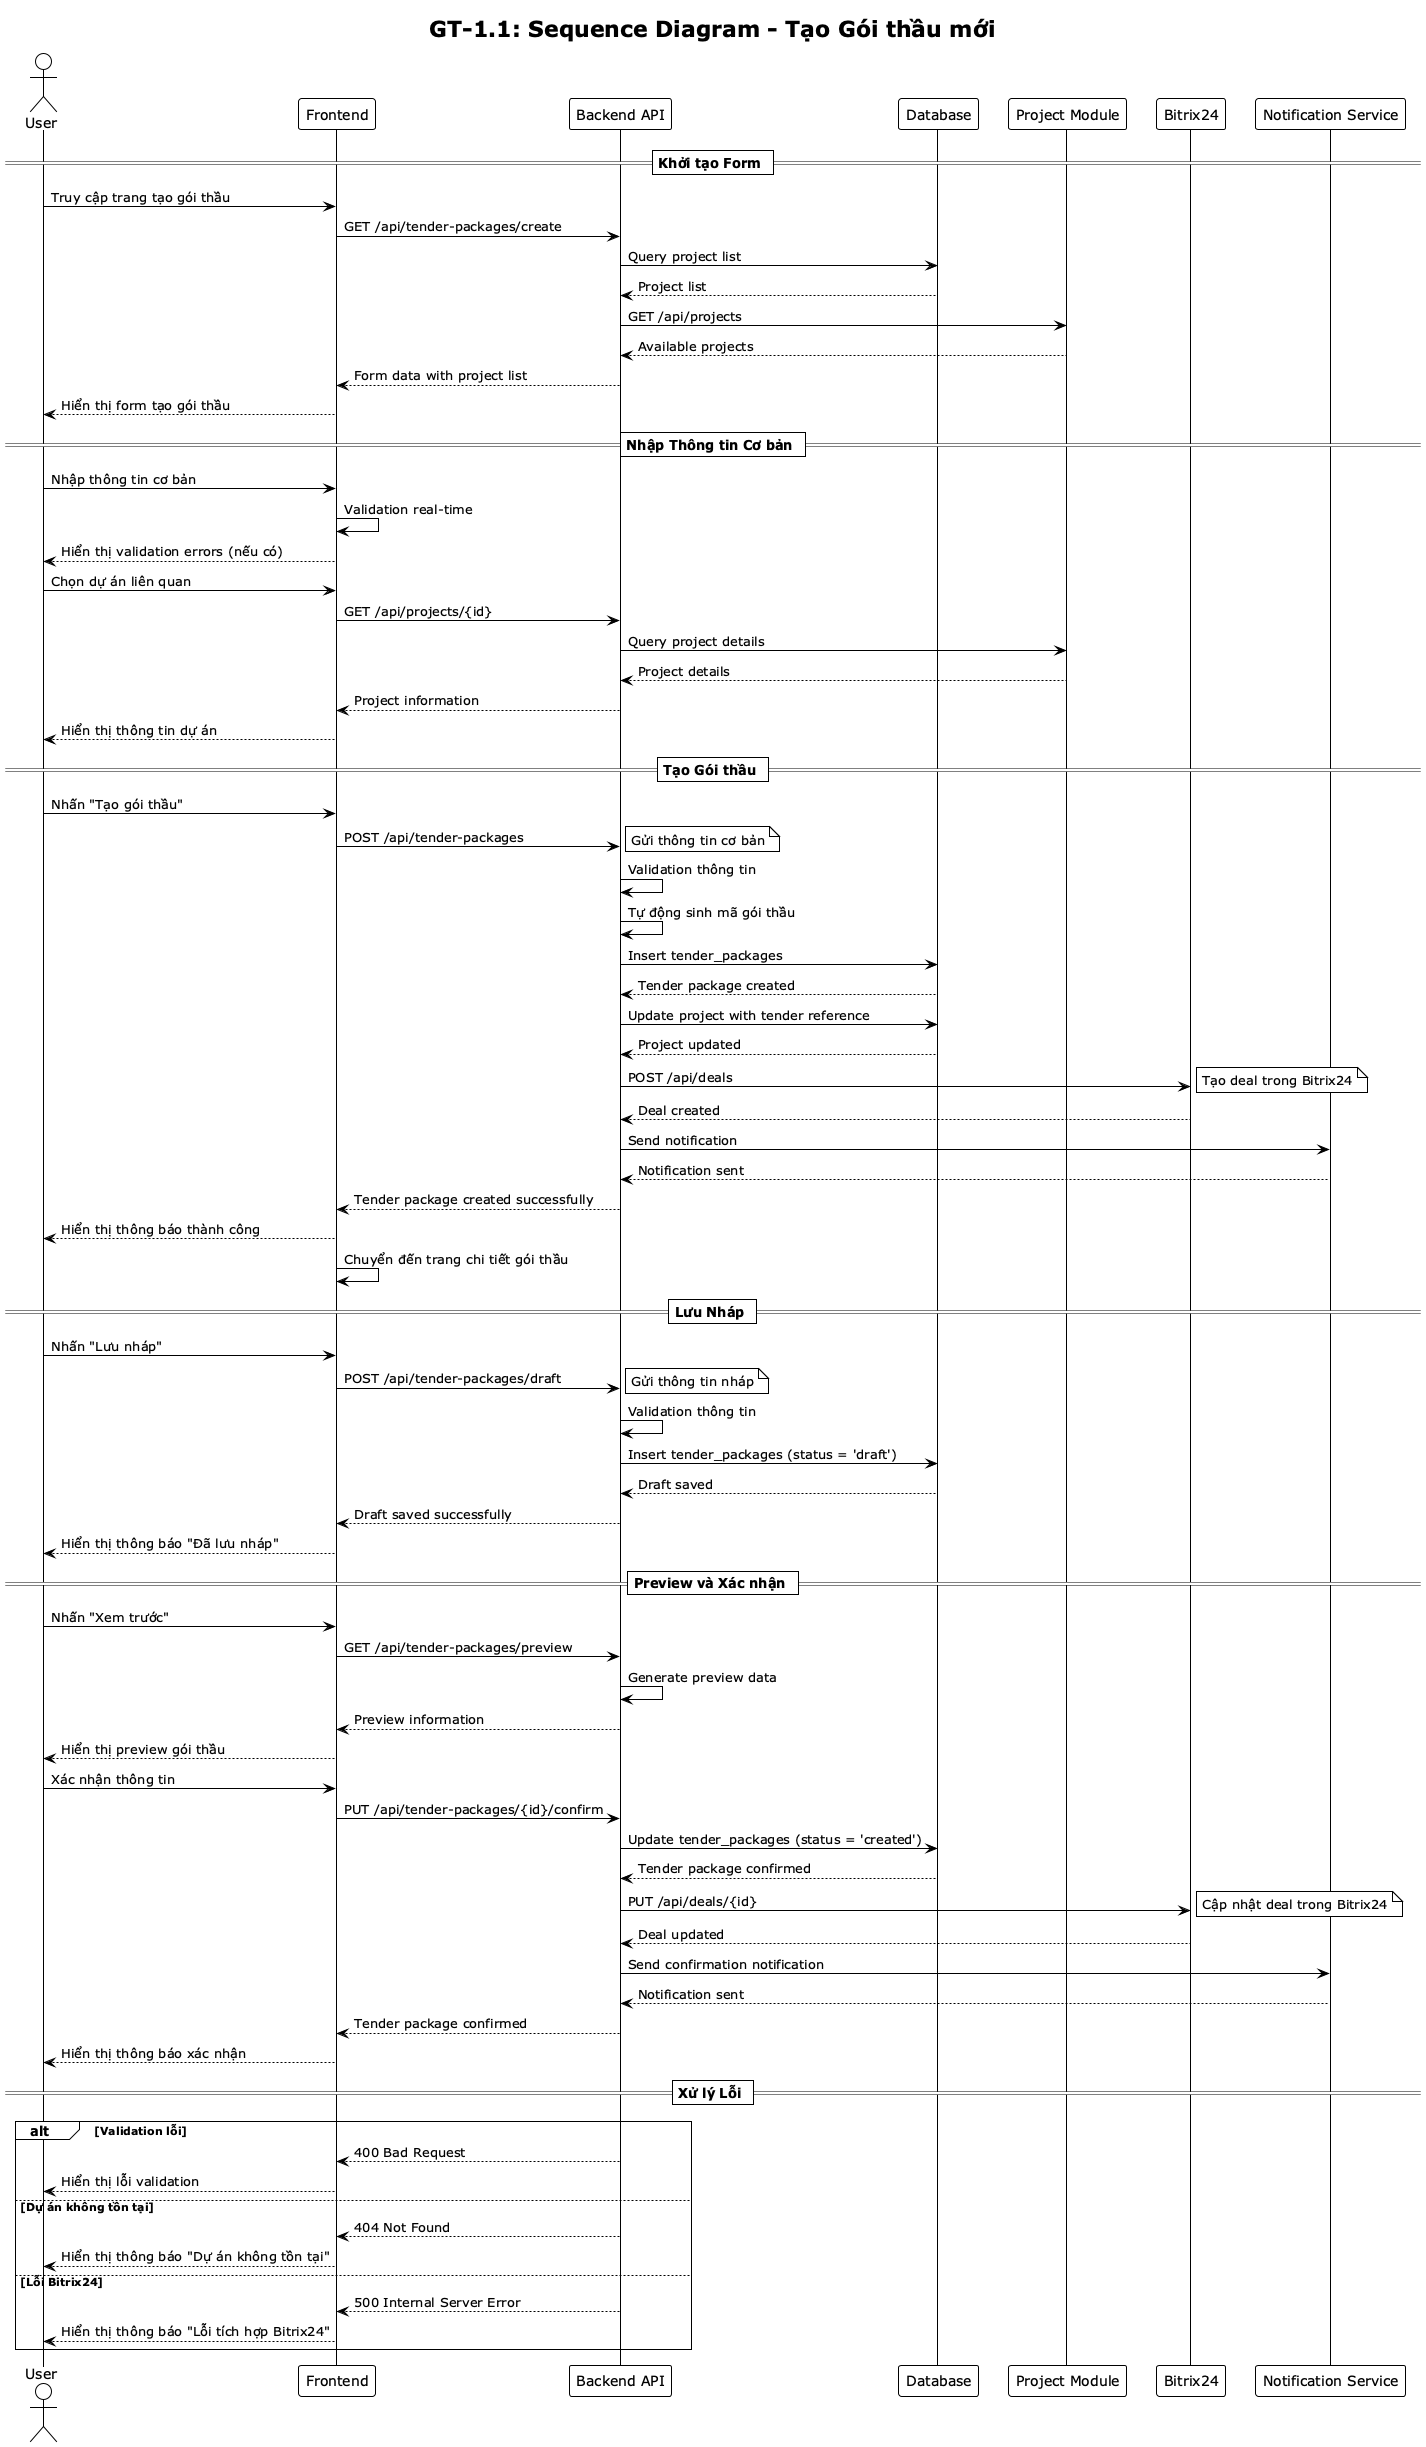

The diagram above was rendered by PlantUML. Its source (embedded in the PNG):
@startuml GT-1.1 Sequence Diagram
!theme plain
skinparam sequenceFontSize 12

title GT-1.1: Sequence Diagram - Tạo Gói thầu mới

actor User as U
participant "Frontend" as F
participant "Backend API" as B
participant "Database" as D
participant "Project Module" as P
participant "Bitrix24" as B24
participant "Notification Service" as N

== Khởi tạo Form ==

U -> F: Truy cập trang tạo gói thầu
F -> B: GET /api/tender-packages/create
B -> D: Query project list
D --> B: Project list
B -> P: GET /api/projects
P --> B: Available projects
B --> F: Form data with project list
F --> U: Hiển thị form tạo gói thầu

== Nhập Thông tin Cơ bản ==

U -> F: Nhập thông tin cơ bản
F -> F: Validation real-time
F --> U: Hiển thị validation errors (nếu có)

U -> F: Chọn dự án liên quan
F -> B: GET /api/projects/{id}
B -> P: Query project details
P --> B: Project details
B --> F: Project information
F --> U: Hiển thị thông tin dự án

== Tạo Gói thầu ==

U -> F: Nhấn "Tạo gói thầu"
F -> B: POST /api/tender-packages
note right: Gửi thông tin cơ bản

B -> B: Validation thông tin
B -> B: Tự động sinh mã gói thầu
B -> D: Insert tender_packages
D --> B: Tender package created
B -> D: Update project with tender reference
D --> B: Project updated

B -> B24: POST /api/deals
note right: Tạo deal trong Bitrix24
B24 --> B: Deal created

B -> N: Send notification
N --> B: Notification sent

B --> F: Tender package created successfully
F --> U: Hiển thị thông báo thành công
F -> F: Chuyển đến trang chi tiết gói thầu

== Lưu Nháp ==

U -> F: Nhấn "Lưu nháp"
F -> B: POST /api/tender-packages/draft
note right: Gửi thông tin nháp

B -> B: Validation thông tin
B -> D: Insert tender_packages (status = 'draft')
D --> B: Draft saved
B --> F: Draft saved successfully
F --> U: Hiển thị thông báo "Đã lưu nháp"

== Preview và Xác nhận ==

U -> F: Nhấn "Xem trước"
F -> B: GET /api/tender-packages/preview
B -> B: Generate preview data
B --> F: Preview information
F --> U: Hiển thị preview gói thầu

U -> F: Xác nhận thông tin
F -> B: PUT /api/tender-packages/{id}/confirm
B -> D: Update tender_packages (status = 'created')
D --> B: Tender package confirmed

B -> B24: PUT /api/deals/{id}
note right: Cập nhật deal trong Bitrix24
B24 --> B: Deal updated

B -> N: Send confirmation notification
N --> B: Notification sent

B --> F: Tender package confirmed
F --> U: Hiển thị thông báo xác nhận

== Xử lý Lỗi ==

alt Validation lỗi
    B --> F: 400 Bad Request
    F --> U: Hiển thị lỗi validation
else Dự án không tồn tại
    B --> F: 404 Not Found
    F --> U: Hiển thị thông báo "Dự án không tồn tại"
else Lỗi Bitrix24
    B --> F: 500 Internal Server Error
    F --> U: Hiển thị thông báo "Lỗi tích hợp Bitrix24"
end

@enduml